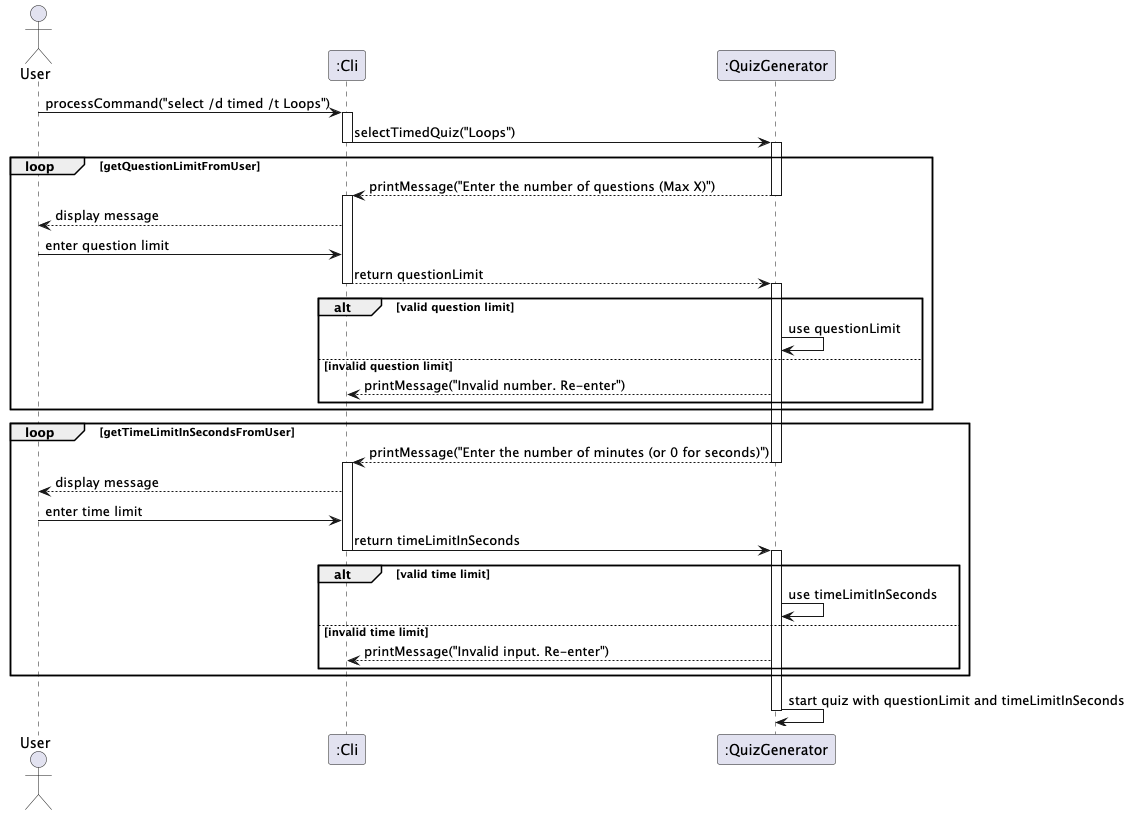

The diagram above was rendered by PlantUML. Its source (embedded in the PNG):
@startuml
actor User

participant ":Cli" as CLI
participant ":QuizGenerator" as QG

User -> CLI : processCommand("select /d timed /t Loops")
activate CLI
CLI -> QG : selectTimedQuiz("Loops")
deactivate CLI
activate QG

loop getQuestionLimitFromUser
    QG --> CLI : printMessage("Enter the number of questions (Max X)")
    deactivate QG
    activate CLI
    CLI --> User : display message
    User -> CLI : enter question limit
    CLI --> QG : return questionLimit
    deactivate CLI
    activate QG
    alt valid question limit
        QG -> QG : use questionLimit
    else invalid question limit
        QG --> CLI : printMessage("Invalid number. Re-enter")
    end
end

loop getTimeLimitInSecondsFromUser
    QG --> CLI : printMessage("Enter the number of minutes (or 0 for seconds)")
    deactivate QG
    activate CLI
    CLI --> User : display message
    User -> CLI : enter time limit
    CLI -> QG : return timeLimitInSeconds
    deactivate CLI
    activate QG

    alt valid time limit
        QG -> QG : use timeLimitInSeconds
    else invalid time limit
        QG --> CLI : printMessage("Invalid input. Re-enter")
    end
end

QG -> QG : start quiz with questionLimit and timeLimitInSeconds
deactivate QG
deactivate CLI
@enduml